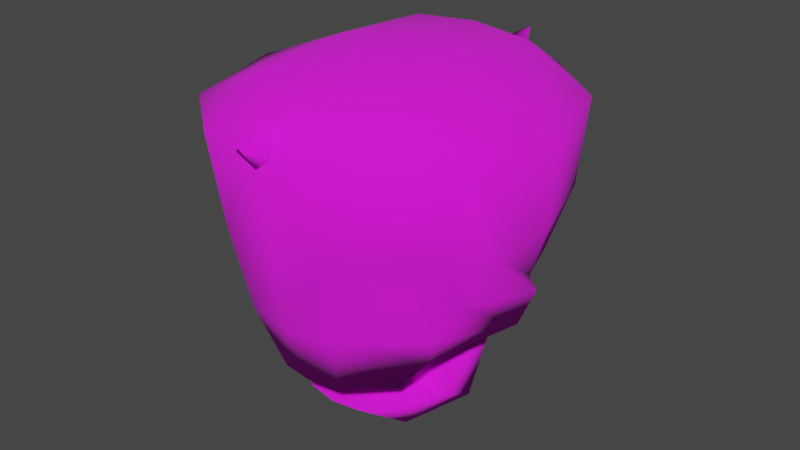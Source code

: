 # Source: zombie_head.blend  (saved by Blender 3.4.6; exported with 4.5.12 LTS)
import bpy
from mathutils import Matrix  # noqa: F401  (used for matrix-valued properties, if any)

bpy.ops.wm.read_factory_settings(use_empty=True)
scene = bpy.context.scene
scene.name = 'Scene'

# ---- collections
col_collection = bpy.data.collections.new('Collection'); scene.collection.children.link(col_collection)
col_export = bpy.data.collections.new('Export'); scene.collection.children.link(col_export)

# ---- images (referenced by path relative to the original .blend; pixels are not part of the script)
import os
ASSET_DIR = os.environ.get("B2B_ASSET_DIR", "")  # directory of the original .blend (textures are referenced by path, not embedded)
HERE = os.path.dirname(os.path.abspath(__file__))  # packed textures are extracted next to this script under _unpacked/

def load_image(name, relpath, width, height, colorspace="sRGB"):
    """Load a texture the original file referenced (path relative to the .blend, or extracted next to this script)."""
    p = next((c for c in (os.path.join(HERE, relpath), os.path.join(ASSET_DIR, relpath)) if relpath and os.path.exists(c)), "")
    if p:
        img = bpy.data.images.load(p, check_existing=True)
        img.name = name
    else:  # same state as the original file: an image datablock whose file is absent (Cycles renders it pink)
        img = bpy.data.images.new(name, width, height)
        img.source = "FILE"
        img.filepath = "//" + (relpath or name)
    img.colorspace_settings.name = colorspace
    return img
img_dust_zombie_png = load_image('dust_zombie.png', 'dust_zombie.png', 1024, 1024, 'sRGB')

# ---- materials (node trees are filled in below, after node groups)
mat_dust_zombie = bpy.data.materials.new('dust_zombie')
mat_dust_zombie.use_backface_culling = True
mat_dust_zombie.use_transparent_shadow = False

# ---- material node trees
mat_dust_zombie.use_nodes = True; mat_dust_zombie.node_tree.nodes.clear()
_N = mat_dust_zombie.node_tree.nodes; _L = mat_dust_zombie.node_tree.links
n0 = _N.new('ShaderNodeBsdfPrincipled'); n0.name = 'Principled BSDF'; n0.location = (10, 300)
n0.distribution = 'GGX'
n0.subsurface_method = 'RANDOM_WALK_SKIN'
n0.inputs[2].default_value = 1.0
n0.inputs[27].default_value = (0.0, 0.0, 0.0, 1.0)
n0.inputs[28].default_value = 1.0
n1 = _N.new('ShaderNodeOutputMaterial'); n1.name = 'Material Output'; n1.location = (320, 270)
n2 = _N.new('ShaderNodeTexImage'); n2.name = 'Image Texture'; n2.location = (-440, 210)
n2.label = 'BASE COLOR'
n2.image = img_dust_zombie_png
_L.new(n0.outputs[0], n1.inputs[0])
_L.new(n2.outputs[0], n0.inputs[0])
_L.new(n2.outputs[1], n0.inputs[4])
n1.is_active_output = True

# ---- world
world_world = bpy.data.worlds.new('World'); scene.world = world_world
world_world.use_nodes = True; world_world.node_tree.nodes.clear()
_N = world_world.node_tree.nodes; _L = world_world.node_tree.links
n0 = _N.new('ShaderNodeOutputWorld'); n0.name = 'World Output'; n0.location = (300, 300)
n1 = _N.new('ShaderNodeBackground'); n1.name = 'Background'; n1.location = (10, 300)
n1.inputs[0].default_value = (0.05088, 0.05088, 0.05088, 1.0)
_L.new(n1.outputs[0], n0.inputs[0])
n0.is_active_output = True
world_world.color = (0.05088, 0.05088, 0.05088)
world_world.use_sun_shadow = False
world_world.sun_shadow_jitter_overblur = 0.0

# ---- meshes
me_rsrc_world_prop_generic_interior_decor_trophies_monster_monster = bpy.data.meshes.new('rsrc.world.prop.generic.interior.decor.trophies.monster.monster')
me_rsrc_world_prop_generic_interior_decor_trophies_monster_monster.from_pydata([(0.02925, -0.3319, -0.5767), (0.03865, -0.3339, 0.04151), (0.0, -0.3553, 0.1111), (0.0, -0.3797, -0.6263), (0.0, -0.3584, -0.5357), (0.0, -0.3075, -0.575), (0.1526, 0.1833, -0.2548), (0.2054, -0.02643, -0.2519), (0.08303, 0.2271, -0.3418), (0.1285, 0.1472, -0.3609), (0.05099, 0.1708, -0.4237), (-0.004261, 0.1737, -0.4299), (-0.05932, 0.169, -0.423), (-0.1353, 0.1431, -0.3593), (-0.1456, 0.1578, -0.3087), (-0.003509, 0.1764, -0.2968), (0.1389, 0.1623, -0.3104), (-0.02925, -0.3319, -0.5767), (0.0, -0.2899, 0.04019), (-0.03865, -0.3339, 0.04151), (0.0, -0.3495, 0.02031), (0.1406, 0.01632, -0.4007), (0.1868, 0.02159, -0.4132), (0.08759, -0.02085, -0.5182), (0.05516, 0.09469, -0.4836), (0.2047, -0.02573, -0.4201), (0.2593, -0.01409, -0.2795), (0.0, -0.02085, -0.5335), (-0.05516, 0.09469, -0.4836), (-0.08759, -0.02085, -0.5182), (-0.1868, 0.02159, -0.4132), (-0.2593, -0.01409, -0.2795), (-0.2047, -0.02573, -0.4201), (-0.2621, -0.09321, -0.2576), (-0.202, -0.06367, -0.1181), (-0.2893, -0.085, -0.2775), (-0.2487, -0.0998, -0.4096), (-0.152, -0.1006, -0.4358), (-0.2451, -0.1773, -0.4444), (-0.2748, -0.1558, -0.3775), (-0.2627, -0.3229, -0.449), (-0.2507, -0.1562, -0.3388), (-0.2887, -0.1805, -0.2559), (-0.2446, -0.3339, -0.07804), (-0.2338, -0.1816, -0.09023), (-0.1092, -0.1816, 0.02201), (-0.09144, -0.06364, -0.02605), (0.0, -0.1816, 0.03208), (0.1092, -0.1816, 0.02201), (0.09144, -0.06364, -0.02605), (0.2446, -0.3339, -0.07804), (0.2338, -0.1816, -0.09023), (0.2887, -0.1805, -0.2559), (0.2621, -0.09321, -0.2576), (0.2507, -0.1562, -0.3388), (0.2893, -0.085, -0.2775), (0.2748, -0.1558, -0.3775), (0.2487, -0.0998, -0.4096), (0.2451, -0.1773, -0.4444), (0.152, -0.1006, -0.4358), (0.101, -0.1759, -0.5495), (0.1142, -0.3319, -0.5674), (0.0, -0.3319, -0.5778), (0.1149, -0.3978, -0.4537), (0.2627, -0.3229, -0.449), (0.3011, -0.3341, -0.2603), (0.1166, -0.4099, -0.2602), (0.1141, -0.3982, -0.07116), (0.1139, -0.3339, 0.02978), (0.0, -0.3339, 0.04348), (0.0, -0.4065, -0.06433), (-0.1141, -0.3982, -0.07116), (-0.1139, -0.3339, 0.02978), (-0.3011, -0.3341, -0.2603), (-0.1166, -0.4099, -0.2602), (-0.1149, -0.3978, -0.4537), (-0.1142, -0.3319, -0.5674), (0.0, -0.4247, -0.26), (0.0, -0.4061, -0.4602), (-0.101, -0.1759, -0.5495), (-0.003454, 0.1791, -0.2806), (-0.004746, 0.2333, -0.3545), (-0.09213, 0.2243, -0.3408), (-0.1592, 0.1784, -0.2529), (-0.2054, -0.03288, -0.2495), (-0.0007643, 0.0106, -0.2728), (0.202, -0.06367, -0.1181), (0.0, 0.02716, -0.3864), (0.0, -0.06364, -0.007118), (0.1942, -0.02552, -0.2792), (0.1319, 0.09243, -0.415), (-0.1942, -0.02552, -0.2792), (-0.1406, 0.01632, -0.4007), (0.0, 0.09469, -0.4911), (-0.1319, 0.09243, -0.415), (-6.098e-09, 0.2194, -0.0001842), (0.09501, 0.1504, 0.01258), (0.09501, 0.08437, -0.1069), (-2.394e-09, 0.09122, 0.01993), (0.0, 0.1319, -0.1546), (-0.09501, 0.1504, 0.01258), (-0.09501, 0.08437, -0.1069), (0.0, -0.0232, -0.2851), (-0.1141, -0.04472, -0.1991), (0.1141, -0.04472, -0.1991), (0.0, -0.06362, -0.1169)], [], [(3, 0, 4), (5, 0, 3), (1, 18, 2), (20, 1, 2), (16, 6, 7), (8, 6, 16), (16, 9, 8), (9, 10, 8), (8, 10, 81), (81, 10, 11), (81, 11, 12), (82, 81, 12), (13, 82, 12), (14, 82, 13), (82, 14, 83), (14, 84, 83), (12, 11, 15), (10, 15, 11), (15, 13, 12), (13, 15, 14), (15, 10, 9), (9, 16, 15), (7, 15, 16), (15, 7, 85), (15, 85, 84), (84, 14, 15), (3, 4, 17), (5, 3, 17), (2, 19, 18), (2, 20, 19), (21, 89, 26), (21, 26, 22), (90, 21, 22), (22, 23, 90), (90, 23, 24), (22, 25, 23), (25, 22, 26), (24, 23, 27), (24, 27, 93), (28, 93, 27), (28, 27, 29), (94, 28, 29), (30, 94, 29), (94, 30, 92), (92, 30, 31), (92, 31, 91), (30, 29, 32), (32, 31, 30), (33, 91, 31), (91, 33, 34), (35, 33, 31), (32, 36, 31), (36, 35, 31), (37, 36, 32), (32, 29, 37), (37, 38, 36), (36, 39, 35), (36, 38, 39), (40, 39, 38), (35, 39, 41), (39, 40, 41), (33, 35, 41), (42, 41, 40), (33, 41, 42), (33, 42, 34), (73, 42, 40), (42, 73, 43), (42, 43, 44), (42, 44, 34), (43, 45, 44), (34, 44, 45), (43, 72, 45), (45, 72, 69), (34, 45, 46), (46, 45, 88), (45, 69, 47), (88, 45, 47), (88, 47, 48), (48, 47, 69), (49, 88, 48), (48, 69, 68), (86, 49, 48), (50, 48, 68), (86, 48, 51), (50, 51, 48), (52, 51, 50), (52, 86, 51), (52, 50, 65), (65, 64, 52), (53, 86, 52), (89, 86, 53), (53, 26, 89), (53, 52, 54), (52, 64, 54), (53, 54, 55), (55, 26, 53), (55, 54, 56), (56, 54, 64), (57, 55, 56), (57, 26, 55), (25, 26, 57), (57, 56, 58), (64, 58, 56), (59, 25, 57), (59, 57, 58), (25, 59, 23), (59, 58, 60), (60, 23, 59), (60, 58, 64), (27, 23, 60), (60, 64, 61), (60, 62, 27), (62, 60, 61), (63, 62, 61), (64, 63, 61), (65, 63, 64), (65, 66, 63), (65, 67, 66), (50, 67, 65), (68, 67, 50), (68, 69, 67), (69, 70, 67), (69, 71, 70), (72, 71, 69), (72, 43, 71), (43, 73, 71), (73, 74, 71), (73, 75, 74), (73, 40, 75), (40, 76, 75), (77, 71, 74), (77, 74, 75), (71, 77, 70), (67, 70, 77), (77, 66, 67), (77, 63, 66), (77, 75, 78), (77, 78, 63), (78, 62, 63), (78, 75, 62), (75, 76, 62), (62, 76, 79), (79, 27, 62), (27, 79, 29), (79, 37, 29), (37, 79, 38), (79, 40, 38), (79, 76, 40), (80, 8, 81), (80, 81, 82), (6, 8, 80), (83, 80, 82), (7, 6, 80), (84, 80, 83), (7, 80, 85), (84, 85, 80), (49, 86, 87), (49, 87, 88), (89, 87, 86), (46, 88, 87), (87, 89, 21), (46, 87, 34), (87, 21, 90), (91, 34, 87), (87, 90, 24), (87, 92, 91), (24, 93, 87), (87, 94, 92), (28, 87, 93), (87, 28, 94), (95, 96, 97), (98, 97, 96), (97, 99, 95), (100, 95, 99), (99, 101, 100), (98, 100, 101), (102, 101, 99), (102, 99, 97), (102, 103, 101), (102, 97, 104), (105, 101, 103), (105, 104, 97), (105, 98, 101), (105, 97, 98)])
me_rsrc_world_prop_generic_interior_decor_trophies_monster_monster.polygons.foreach_set('use_smooth', [True] * 184)
_uv = me_rsrc_world_prop_generic_interior_decor_trophies_monster_monster.uv_layers.new(name='UVMap')
_uv.uv.foreach_set('vector', [0.2587, 0.9379, 0.2593, 0.8882, 0.2072, 0.9373, 0.3092, 0.9373, 0.2593, 0.8882, 0.2587, 0.9379, 0.2593, 0.8882, 0.3092, 0.9373, 0.2587, 0.9379, 0.2072, 0.9373, 0.2593, 0.8882, 0.2587, 0.9379, 0.1476, 0.2445, 0.1586, 0.2744, 0.2319, 0.1746, 0.0979, 0.2744, 0.1586, 0.2744, 0.1476, 0.2445, 0.1476, 0.2445, 0.129, 0.2237, 0.0979, 0.2744, 0.129, 0.2237, 0.06716, 0.2237, 0.0979, 0.2744, 0.0979, 0.2744, 0.06716, 0.2237, 0.03186, 0.2744, 0.03186, 0.2744, 0.06716, 0.2237, 0.03186, 0.2237, 0.03186, 0.2744, 0.03186, 0.2237, 0.06716, 0.2237, 0.0979, 0.2744, 0.03186, 0.2744, 0.06716, 0.2237, 0.129, 0.2237, 0.0979, 0.2744, 0.06716, 0.2237, 0.1476, 0.2445, 0.0979, 0.2744, 0.129, 0.2237, 0.0979, 0.2744, 0.1476, 0.2445, 0.1586, 0.2744, 0.1476, 0.2445, 0.2319, 0.1746, 0.1586, 0.2744, 0.06716, 0.2237, 0.03186, 0.2237, 0.03186, 0.1634, 0.06716, 0.2237, 0.03186, 0.1634, 0.03186, 0.2237, 0.03186, 0.1634, 0.1069, 0.1914, 0.06716, 0.2237, 0.1069, 0.1914, 0.03186, 0.1634, 0.1086, 0.1618, 0.03186, 0.1634, 0.06716, 0.2237, 0.1069, 0.1914, 0.1069, 0.1914, 0.1086, 0.1618, 0.03186, 0.1634, 0.1123, 0.08137, 0.03186, 0.1634, 0.1086, 0.1618, 0.03186, 0.1634, 0.1123, 0.08137, 0.03186, 0.09516, 0.03186, 0.1634, 0.03186, 0.09516, 0.1123, 0.08137, 0.1123, 0.08137, 0.1086, 0.1618, 0.03186, 0.1634, 0.2587, 0.9379, 0.2072, 0.9373, 0.2593, 0.9837, 0.3092, 0.9373, 0.2587, 0.9379, 0.2593, 0.9837, 0.2587, 0.9379, 0.2593, 0.9837, 0.3092, 0.9373, 0.2587, 0.9379, 0.2072, 0.9373, 0.2593, 0.9837, 0.1945, 0.3173, 0.3617, 0.3376, 0.3392, 0.376, 0.1945, 0.3173, 0.3392, 0.376, 0.182, 0.3434, 0.1385, 0.2938, 0.1945, 0.3173, 0.182, 0.3434, 0.182, 0.3434, 0.0984, 0.3742, 0.1385, 0.2938, 0.1385, 0.2938, 0.0984, 0.3742, 0.06997, 0.2938, 0.182, 0.3434, 0.196, 0.3776, 0.0984, 0.3742, 0.196, 0.3776, 0.182, 0.3434, 0.3392, 0.376, 0.06997, 0.2938, 0.0984, 0.3742, 0.03169, 0.3742, 0.06997, 0.2938, 0.03169, 0.3742, 0.03169, 0.2938, 0.06997, 0.2938, 0.03169, 0.2938, 0.03169, 0.3742, 0.06997, 0.2938, 0.03169, 0.3742, 0.0984, 0.3742, 0.1385, 0.2938, 0.06997, 0.2938, 0.0984, 0.3742, 0.182, 0.3434, 0.1385, 0.2938, 0.0984, 0.3742, 0.1385, 0.2938, 0.182, 0.3434, 0.1945, 0.3173, 0.1945, 0.3173, 0.182, 0.3434, 0.3392, 0.376, 0.1945, 0.3173, 0.3392, 0.376, 0.3617, 0.3376, 0.182, 0.3434, 0.0984, 0.3742, 0.196, 0.3776, 0.196, 0.3776, 0.3392, 0.376, 0.182, 0.3434, 0.3767, 0.4241, 0.3617, 0.3376, 0.3392, 0.376, 0.3617, 0.3376, 0.3767, 0.4241, 0.5089, 0.4142, 0.3371, 0.4211, 0.3767, 0.4241, 0.3392, 0.376, 0.196, 0.3776, 0.2316, 0.431, 0.3392, 0.376, 0.2316, 0.431, 0.3371, 0.4211, 0.3392, 0.376, 0.1671, 0.4273, 0.2316, 0.431, 0.196, 0.3776, 0.196, 0.3776, 0.0984, 0.3742, 0.1671, 0.4273, 0.1671, 0.4273, 0.2244, 0.4809, 0.2316, 0.431, 0.2316, 0.431, 0.2668, 0.4671, 0.3371, 0.4211, 0.2316, 0.431, 0.2244, 0.4809, 0.2668, 0.4671, 0.2452, 0.5828, 0.2668, 0.4671, 0.2244, 0.4809, 0.3371, 0.4211, 0.2668, 0.4671, 0.3094, 0.4633, 0.2668, 0.4671, 0.2452, 0.5828, 0.3094, 0.4633, 0.3767, 0.4241, 0.3371, 0.4211, 0.3094, 0.4633, 0.3833, 0.4856, 0.3094, 0.4633, 0.2452, 0.5828, 0.3767, 0.4241, 0.3094, 0.4633, 0.3833, 0.4856, 0.3767, 0.4241, 0.3833, 0.4856, 0.5089, 0.4142, 0.39, 0.5828, 0.3833, 0.4856, 0.2452, 0.5828, 0.3833, 0.4856, 0.39, 0.5828, 0.5089, 0.5828, 0.3833, 0.4856, 0.5089, 0.5828, 0.5089, 0.4915, 0.3833, 0.4856, 0.5089, 0.4915, 0.5089, 0.4142, 0.5089, 0.5828, 0.6358, 0.4915, 0.5089, 0.4915, 0.5089, 0.4142, 0.5089, 0.4915, 0.6358, 0.4915, 0.5089, 0.5828, 0.6358, 0.5828, 0.6358, 0.4915, 0.6358, 0.4915, 0.6358, 0.5828, 0.7083, 0.5828, 0.5089, 0.4142, 0.6358, 0.4915, 0.6358, 0.4431, 0.6358, 0.4431, 0.6358, 0.4915, 0.7083, 0.4062, 0.6358, 0.4915, 0.7083, 0.5828, 0.7083, 0.4915, 0.7083, 0.4062, 0.6358, 0.4915, 0.7083, 0.4915, 0.7083, 0.4062, 0.7083, 0.4915, 0.6358, 0.4915, 0.6358, 0.4915, 0.7083, 0.4915, 0.7083, 0.5828, 0.6358, 0.4431, 0.7083, 0.4062, 0.6358, 0.4915, 0.6358, 0.4915, 0.7083, 0.5828, 0.6358, 0.5828, 0.5089, 0.4142, 0.6358, 0.4431, 0.6358, 0.4915, 0.5089, 0.5828, 0.6358, 0.4915, 0.6358, 0.5828, 0.5089, 0.4142, 0.6358, 0.4915, 0.5089, 0.4915, 0.5089, 0.5828, 0.5089, 0.4915, 0.6358, 0.4915, 0.3833, 0.4856, 0.5089, 0.4915, 0.5089, 0.5828, 0.3833, 0.4856, 0.5089, 0.4142, 0.5089, 0.4915, 0.3833, 0.4856, 0.5089, 0.5828, 0.39, 0.5828, 0.39, 0.5828, 0.2452, 0.5828, 0.3833, 0.4856, 0.3767, 0.4241, 0.5089, 0.4142, 0.3833, 0.4856, 0.3617, 0.3376, 0.5089, 0.4142, 0.3767, 0.4241, 0.3767, 0.4241, 0.3392, 0.376, 0.3617, 0.3376, 0.3767, 0.4241, 0.3833, 0.4856, 0.3094, 0.4633, 0.3833, 0.4856, 0.2452, 0.5828, 0.3094, 0.4633, 0.3767, 0.4241, 0.3094, 0.4633, 0.3371, 0.4211, 0.3371, 0.4211, 0.3392, 0.376, 0.3767, 0.4241, 0.3371, 0.4211, 0.3094, 0.4633, 0.2668, 0.4671, 0.2668, 0.4671, 0.3094, 0.4633, 0.2452, 0.5828, 0.2316, 0.431, 0.3371, 0.4211, 0.2668, 0.4671, 0.2316, 0.431, 0.3392, 0.376, 0.3371, 0.4211, 0.196, 0.3776, 0.3392, 0.376, 0.2316, 0.431, 0.2316, 0.431, 0.2668, 0.4671, 0.2244, 0.4809, 0.2452, 0.5828, 0.2244, 0.4809, 0.2668, 0.4671, 0.1671, 0.4273, 0.196, 0.3776, 0.2316, 0.431, 0.1671, 0.4273, 0.2316, 0.431, 0.2244, 0.4809, 0.196, 0.3776, 0.1671, 0.4273, 0.0984, 0.3742, 0.1671, 0.4273, 0.2244, 0.4809, 0.1042, 0.476, 0.1042, 0.476, 0.0984, 0.3742, 0.1671, 0.4273, 0.1042, 0.476, 0.2244, 0.4809, 0.2452, 0.5828, 0.03169, 0.3742, 0.0984, 0.3742, 0.1042, 0.476, 0.1042, 0.476, 0.2452, 0.5828, 0.1102, 0.5828, 0.1042, 0.476, 0.03169, 0.5833, 0.03169, 0.3742, 0.03169, 0.5833, 0.1042, 0.476, 0.1102, 0.5828, 0.08931, 0.6793, 0.03169, 0.5833, 0.1102, 0.5828, 0.2206, 0.6782, 0.08931, 0.6793, 0.1102, 0.5828, 0.234, 0.7993, 0.08931, 0.6793, 0.2206, 0.6782, 0.234, 0.7993, 0.09048, 0.8002, 0.08931, 0.6793, 0.234, 0.7993, 0.08259, 0.9035, 0.09048, 0.8002, 0.1901, 0.8994, 0.08259, 0.9035, 0.234, 0.7993, 0.08242, 0.9798, 0.08259, 0.9035, 0.1901, 0.8994, 0.08242, 0.9798, 0.03169, 0.9878, 0.08259, 0.9035, 0.03169, 0.9878, 0.03169, 0.9075, 0.08259, 0.9035, 0.03169, 0.9878, 0.08259, 0.9035, 0.03169, 0.9075, 0.08242, 0.9798, 0.08259, 0.9035, 0.03169, 0.9878, 0.08242, 0.9798, 0.1901, 0.8994, 0.08259, 0.9035, 0.1901, 0.8994, 0.234, 0.7993, 0.08259, 0.9035, 0.234, 0.7993, 0.09048, 0.8002, 0.08259, 0.9035, 0.234, 0.7993, 0.08931, 0.6793, 0.09048, 0.8002, 0.234, 0.7993, 0.2206, 0.6782, 0.08931, 0.6793, 0.2206, 0.6782, 0.1102, 0.5828, 0.08931, 0.6793, 0.03169, 0.8003, 0.08259, 0.9035, 0.09048, 0.8002, 0.03169, 0.8003, 0.09048, 0.8002, 0.08931, 0.6793, 0.08259, 0.9035, 0.03169, 0.8003, 0.03169, 0.9075, 0.08259, 0.9035, 0.03169, 0.9075, 0.03169, 0.8003, 0.03169, 0.8003, 0.09048, 0.8002, 0.08259, 0.9035, 0.03169, 0.8003, 0.08931, 0.6793, 0.09048, 0.8002, 0.03169, 0.8003, 0.08931, 0.6793, 0.03169, 0.687, 0.03169, 0.8003, 0.03169, 0.687, 0.08931, 0.6793, 0.03169, 0.687, 0.03169, 0.5833, 0.08931, 0.6793, 0.03169, 0.687, 0.08931, 0.6793, 0.03169, 0.5833, 0.08931, 0.6793, 0.1102, 0.5828, 0.03169, 0.5833, 0.03169, 0.5833, 0.1102, 0.5828, 0.1042, 0.476, 0.1042, 0.476, 0.03169, 0.3742, 0.03169, 0.5833, 0.03169, 0.3742, 0.1042, 0.476, 0.0984, 0.3742, 0.1042, 0.476, 0.1671, 0.4273, 0.0984, 0.3742, 0.1671, 0.4273, 0.1042, 0.476, 0.2244, 0.4809, 0.1042, 0.476, 0.2452, 0.5828, 0.2244, 0.4809, 0.1042, 0.476, 0.1102, 0.5828, 0.2452, 0.5828, 0.1256, 0.1262, 0.1682, 0.08852, 0.1252, 0.089, 0.1256, 0.1262, 0.1252, 0.089, 0.1682, 0.08852, 0.1959, 0.1246, 0.1682, 0.08852, 0.1256, 0.1262, 0.1959, 0.1246, 0.1256, 0.1262, 0.1682, 0.08852, 0.1943, 0.1871, 0.1959, 0.1246, 0.1256, 0.1262, 0.1943, 0.1871, 0.1256, 0.1262, 0.1959, 0.1246, 0.1943, 0.1871, 0.1256, 0.1262, 0.1262, 0.1843, 0.1943, 0.1871, 0.1262, 0.1843, 0.1256, 0.1262, 0.2687, 0.3088, 0.2346, 0.2695, 0.3244, 0.1565, 0.2687, 0.3088, 0.3244, 0.1565, 0.3244, 0.3168, 0.2438, 0.2017, 0.3244, 0.1565, 0.2346, 0.2695, 0.2687, 0.3088, 0.3244, 0.3168, 0.3244, 0.1565, 0.3244, 0.1565, 0.2438, 0.2017, 0.2712, 0.1505, 0.2687, 0.3088, 0.3244, 0.1565, 0.2346, 0.2695, 0.3244, 0.1565, 0.2712, 0.1505, 0.2814, 0.1249, 0.2438, 0.2017, 0.2346, 0.2695, 0.3244, 0.1565, 0.3244, 0.1565, 0.2814, 0.1249, 0.3057, 0.1086, 0.3244, 0.1565, 0.2712, 0.1505, 0.2438, 0.2017, 0.3057, 0.1086, 0.3244, 0.1068, 0.3244, 0.1565, 0.3244, 0.1565, 0.2814, 0.1249, 0.2712, 0.1505, 0.3057, 0.1086, 0.3244, 0.1565, 0.3244, 0.1068, 0.3244, 0.1565, 0.3057, 0.1086, 0.2814, 0.1249, 0.3327, 0.8707, 0.3934, 0.8707, 0.3934, 0.9283, 0.4541, 0.8707, 0.3934, 0.9283, 0.3934, 0.8707, 0.3934, 0.9283, 0.3327, 0.9283, 0.3327, 0.8707, 0.3934, 0.8707, 0.3327, 0.8707, 0.3327, 0.9283, 0.3327, 0.9283, 0.3934, 0.9283, 0.3934, 0.8707, 0.4541, 0.8707, 0.3934, 0.8707, 0.3934, 0.9283, 0.3327, 0.9879, 0.3934, 0.9283, 0.3327, 0.9283, 0.3327, 0.9879, 0.3327, 0.9283, 0.3934, 0.9283, 0.3327, 0.9879, 0.3934, 0.9879, 0.3934, 0.9283, 0.3327, 0.9879, 0.3934, 0.9283, 0.3934, 0.9879, 0.4541, 0.9879, 0.3934, 0.9283, 0.3934, 0.9879, 0.4541, 0.9879, 0.3934, 0.9879, 0.3934, 0.9283, 0.4541, 0.9879, 0.4541, 0.8707, 0.3934, 0.9283, 0.4541, 0.9879, 0.3934, 0.9283, 0.4541, 0.8707])
me_rsrc_world_prop_generic_interior_decor_trophies_monster_monster.materials.append(mat_dust_zombie)
me_rsrc_world_prop_generic_interior_decor_trophies_monster_monster.update()
me_rsrc_world_prop_generic_interior_decor_trophies_monster_monster.normals_split_custom_set([tuple(v) for v in zip(*[iter([0.2186, -0.9499, 0.2233, 0.8713, -0.02509, -0.49, 0.5, -0.7555, -0.4234, 0.05024, 0.8533, -0.519, 0.8713, -0.02509, -0.49, 0.2186, -0.9499, 0.2233, 0.8712, -0.2923, 0.3943, 0.6312, 0.57, 0.526, 0.8826, -0.1711, 0.4379, 0.401, -0.9142, -0.05826, 0.8712, -0.2923, 0.3943, 0.8826, -0.1711, 0.4379, 0.7653, -0.03244, -0.6429, 0.595, 0.547, 0.5889, 0.5364, -0.832, 0.1414, 0.357, 0.9282, -0.1048, 0.595, 0.547, 0.5889, 0.7653, -0.03244, -0.6429, 0.7653, -0.03244, -0.6429, 0.7093, -0.5818, -0.398, 0.357, 0.9282, -0.1048, 0.7093, -0.5818, -0.398, 0.2313, -0.2847, -0.9303, 0.357, 0.9282, -0.1048, 0.357, 0.9282, -0.1048, 0.2313, -0.2847, -0.9303, -0.01604, 0.9977, -0.06532, -0.01604, 0.9977, -0.06532, 0.2313, -0.2847, -0.9303, -0.001287, -0.2833, -0.959, -0.01604, 0.9977, -0.06532, -0.001287, -0.2833, -0.959, -0.2334, -0.292, -0.9275, -0.3871, 0.9165, -0.1004, -0.01604, 0.9977, -0.06532, -0.2334, -0.292, -0.9275, -0.6954, -0.6039, -0.3896, -0.3871, 0.9165, -0.1004, -0.2334, -0.292, -0.9275, -0.7715, -0.05655, -0.6337, -0.3871, 0.9165, -0.1004, -0.6954, -0.6039, -0.3896, -0.3871, 0.9165, -0.1004, -0.7715, -0.05655, -0.6337, -0.6048, 0.5282, 0.596, -0.7715, -0.05655, -0.6337, -0.5084, -0.8484, 0.1476, -0.6048, 0.5282, 0.596, -0.2334, -0.292, -0.9275, -0.001287, -0.2833, -0.959, 0.008917, -0.7981, -0.6024, 0.2313, -0.2847, -0.9303, 0.008917, -0.7981, -0.6024, -0.001287, -0.2833, -0.959, 0.008917, -0.7981, -0.6024, -0.6954, -0.6039, -0.3896, -0.2334, -0.292, -0.9275, -0.6954, -0.6039, -0.3896, 0.008917, -0.7981, -0.6024, -0.7715, -0.05655, -0.6337, 0.008917, -0.7981, -0.6024, 0.2313, -0.2847, -0.9303, 0.7093, -0.5818, -0.398, 0.7093, -0.5818, -0.398, 0.7653, -0.03244, -0.6429, 0.008917, -0.7981, -0.6024, 0.5364, -0.832, 0.1414, 0.008917, -0.7981, -0.6024, 0.7653, -0.03244, -0.6429, 0.008917, -0.7981, -0.6024, 0.5364, -0.832, 0.1414, 0.01584, -0.9995, 0.02762, 0.008917, -0.7981, -0.6024, 0.01584, -0.9995, 0.02762, -0.5084, -0.8484, 0.1476, -0.5084, -0.8484, 0.1476, -0.7715, -0.05655, -0.6337, 0.008917, -0.7981, -0.6024, 0.2186, -0.9499, 0.2233, 0.5, -0.7555, -0.4234, -0.8713, -0.02509, -0.49, 0.05024, 0.8533, -0.519, 0.2186, -0.9499, 0.2233, -0.8713, -0.02509, -0.49, 0.8826, 0.1711, -0.4379, 0.8712, 0.2923, -0.3943, 0.6312, -0.57, -0.526, 0.8826, 0.1711, -0.4379, 0.401, 0.9142, 0.05826, 0.8712, 0.2923, -0.3943, 0.1136, 0.7015, 0.7036, 0.1319, 0.9034, 0.4081, 0.5334, 0.7127, 0.4556, 0.1136, 0.7015, 0.7036, 0.5334, 0.7127, 0.4556, 0.6348, 0.7429, -0.2123, 0.4704, 0.8395, 0.2719, 0.1136, 0.7015, 0.7036, 0.6348, 0.7429, -0.2123, 0.6348, 0.7429, -0.2123, 0.47, 0.2412, -0.8491, 0.4704, 0.8395, 0.2719, 0.4704, 0.8395, 0.2719, 0.47, 0.2412, -0.8491, 0.1744, 0.9016, -0.396, 0.6348, 0.7429, -0.2123, 0.7098, 0.2303, -0.6657, 0.47, 0.2412, -0.8491, 0.7098, 0.2303, -0.6657, 0.6348, 0.7429, -0.2123, 0.5334, 0.7127, 0.4556, 0.1744, 0.9016, -0.396, 0.47, 0.2412, -0.8491, 0.0, 0.2586, -0.966, 0.1744, 0.9016, -0.396, 0.0, 0.2586, -0.966, 0.0, 0.9268, -0.3755, -0.1744, 0.9016, -0.396, 0.0, 0.9268, -0.3755, 0.0, 0.2586, -0.966, -0.1744, 0.9016, -0.396, 0.0, 0.2586, -0.966, -0.47, 0.2412, -0.8491, -0.4704, 0.8395, 0.2719, -0.1744, 0.9016, -0.396, -0.47, 0.2412, -0.8491, -0.6348, 0.7429, -0.2123, -0.4704, 0.8395, 0.2719, -0.47, 0.2412, -0.8491, -0.4704, 0.8395, 0.2719, -0.6348, 0.7429, -0.2123, -0.1136, 0.7015, 0.7036, -0.1136, 0.7015, 0.7036, -0.6348, 0.7429, -0.2123, -0.5334, 0.7127, 0.4556, -0.1136, 0.7015, 0.7036, -0.5334, 0.7127, 0.4556, -0.1319, 0.9034, 0.4081, -0.6348, 0.7429, -0.2123, -0.47, 0.2412, -0.8491, -0.7098, 0.2303, -0.6657, -0.7098, 0.2303, -0.6657, -0.5334, 0.7127, 0.4556, -0.6348, 0.7429, -0.2123, -0.8437, 0.2321, 0.484, -0.1319, 0.9034, 0.4081, -0.5334, 0.7127, 0.4556, -0.1319, 0.9034, 0.4081, -0.8437, 0.2321, 0.484, -0.5969, 0.6891, 0.4109, -0.9318, -0.05139, 0.3592, -0.8437, 0.2321, 0.484, -0.5334, 0.7127, 0.4556, -0.7098, 0.2303, -0.6657, -0.7016, 0.3058, -0.6436, -0.5334, 0.7127, 0.4556, -0.7016, 0.3058, -0.6436, -0.9318, -0.05139, 0.3592, -0.5334, 0.7127, 0.4556, -0.5748, 0.198, -0.794, -0.7016, 0.3058, -0.6436, -0.7098, 0.2303, -0.6657, -0.7098, 0.2303, -0.6657, -0.47, 0.2412, -0.8491, -0.5748, 0.198, -0.794, -0.5748, 0.198, -0.794, -0.6914, 0.2543, -0.6763, -0.7016, 0.3058, -0.6436, -0.7016, 0.3058, -0.6436, -0.9965, -0.08077, -0.02216, -0.9318, -0.05139, 0.3592, -0.7016, 0.3058, -0.6436, -0.6914, 0.2543, -0.6763, -0.9965, -0.08077, -0.02216, -0.7897, -0.3927, -0.4714, -0.9965, -0.08077, -0.02216, -0.6914, 0.2543, -0.6763, -0.9318, -0.05139, 0.3592, -0.9965, -0.08077, -0.02216, -0.9723, -0.2103, 0.1021, -0.9965, -0.08077, -0.02216, -0.7897, -0.3927, -0.4714, -0.9723, -0.2103, 0.1021, -0.8437, 0.2321, 0.484, -0.9318, -0.05139, 0.3592, -0.9723, -0.2103, 0.1021, -0.9773, 0.2112, 0.01404, -0.9723, -0.2103, 0.1021, -0.7897, -0.3927, -0.4714, -0.8437, 0.2321, 0.484, -0.9723, -0.2103, 0.1021, -0.9773, 0.2112, 0.01404, -0.8437, 0.2321, 0.484, -0.9773, 0.2112, 0.01404, -0.5969, 0.6891, 0.4109, -0.8762, -0.4811, 0.02925, -0.9773, 0.2112, 0.01404, -0.7897, -0.3927, -0.4714, -0.9773, 0.2112, 0.01404, -0.8762, -0.4811, 0.02925, -0.7649, -0.4252, 0.4838, -0.9773, 0.2112, 0.01404, -0.7649, -0.4252, 0.4838, -0.8165, 0.2161, 0.5353, -0.9773, 0.2112, 0.01404, -0.8165, 0.2161, 0.5353, -0.5969, 0.6891, 0.4109, -0.7649, -0.4252, 0.4838, -0.3907, 0.2181, 0.8943, -0.8165, 0.2161, 0.5353, -0.5969, 0.6891, 0.4109, -0.8165, 0.2161, 0.5353, -0.3907, 0.2181, 0.8943, -0.7649, -0.4252, 0.4838, -0.3458, -0.4101, 0.8439, -0.3907, 0.2181, 0.8943, -0.3907, 0.2181, 0.8943, -0.3458, -0.4101, 0.8439, 0.0, -0.433, 0.9014, -0.5969, 0.6891, 0.4109, -0.3907, 0.2181, 0.8943, -0.2974, 0.7302, 0.6151, -0.2974, 0.7302, 0.6151, -0.3907, 0.2181, 0.8943, 0.0, 0.7244, 0.6894, -0.3907, 0.2181, 0.8943, 0.0, -0.433, 0.9014, 0.0, 0.1951, 0.9808, 0.0, 0.7244, 0.6894, -0.3907, 0.2181, 0.8943, 0.0, 0.1951, 0.9808, 0.0, 0.7244, 0.6894, 0.0, 0.1951, 0.9808, 0.3907, 0.2181, 0.8943, 0.3907, 0.2181, 0.8943, 0.0, 0.1951, 0.9808, 0.0, -0.433, 0.9014, 0.2974, 0.7302, 0.6151, 0.0, 0.7244, 0.6894, 0.3907, 0.2181, 0.8943, 0.3907, 0.2181, 0.8943, 0.0, -0.433, 0.9014, 0.3458, -0.4101, 0.8439, 0.5969, 0.6891, 0.4109, 0.2974, 0.7302, 0.6151, 0.3907, 0.2181, 0.8943, 0.7649, -0.4252, 0.4838, 0.3907, 0.2181, 0.8943, 0.3458, -0.4101, 0.8439, 0.5969, 0.6891, 0.4109, 0.3907, 0.2181, 0.8943, 0.8165, 0.2161, 0.5353, 0.7649, -0.4252, 0.4838, 0.8165, 0.2161, 0.5353, 0.3907, 0.2181, 0.8943, 0.9773, 0.2112, 0.01404, 0.8165, 0.2161, 0.5353, 0.7649, -0.4252, 0.4838, 0.9773, 0.2112, 0.01404, 0.5969, 0.6891, 0.4109, 0.8165, 0.2161, 0.5353, 0.9773, 0.2112, 0.01404, 0.7649, -0.4252, 0.4838, 0.8762, -0.4811, 0.02925, 0.8762, -0.4811, 0.02925, 0.7897, -0.3927, -0.4714, 0.9773, 0.2112, 0.01404, 0.8437, 0.2321, 0.484, 0.5969, 0.6891, 0.4109, 0.9773, 0.2112, 0.01404, 0.1319, 0.9034, 0.4081, 0.5969, 0.6891, 0.4109, 0.8437, 0.2321, 0.484, 0.8437, 0.2321, 0.484, 0.5334, 0.7127, 0.4556, 0.1319, 0.9034, 0.4081, 0.8437, 0.2321, 0.484, 0.9773, 0.2112, 0.01404, 0.9723, -0.2103, 0.1021, 0.9773, 0.2112, 0.01404, 0.7897, -0.3927, -0.4714, 0.9723, -0.2103, 0.1021, 0.8437, 0.2321, 0.484, 0.9723, -0.2103, 0.1021, 0.9318, -0.05139, 0.3592, 0.9318, -0.05139, 0.3592, 0.5334, 0.7127, 0.4556, 0.8437, 0.2321, 0.484, 0.9318, -0.05139, 0.3592, 0.9723, -0.2103, 0.1021, 0.9965, -0.08077, -0.02216, 0.9965, -0.08077, -0.02216, 0.9723, -0.2103, 0.1021, 0.7897, -0.3927, -0.4714, 0.7016, 0.3058, -0.6436, 0.9318, -0.05139, 0.3592, 0.9965, -0.08077, -0.02216, 0.7016, 0.3058, -0.6436, 0.5334, 0.7127, 0.4556, 0.9318, -0.05139, 0.3592, 0.7098, 0.2303, -0.6657, 0.5334, 0.7127, 0.4556, 0.7016, 0.3058, -0.6436, 0.7016, 0.3058, -0.6436, 0.9965, -0.08077, -0.02216, 0.6914, 0.2543, -0.6763, 0.7897, -0.3927, -0.4714, 0.6914, 0.2543, -0.6763, 0.9965, -0.08077, -0.02216, 0.5748, 0.198, -0.794, 0.7098, 0.2303, -0.6657, 0.7016, 0.3058, -0.6436, 0.5748, 0.198, -0.794, 0.7016, 0.3058, -0.6436, 0.6914, 0.2543, -0.6763, 0.7098, 0.2303, -0.6657, 0.5748, 0.198, -0.794, 0.47, 0.2412, -0.8491, 0.5748, 0.198, -0.794, 0.6914, 0.2543, -0.6763, 0.3925, 0.2178, -0.8936, 0.3925, 0.2178, -0.8936, 0.47, 0.2412, -0.8491, 0.5748, 0.198, -0.794, 0.3925, 0.2178, -0.8936, 0.6914, 0.2543, -0.6763, 0.7897, -0.3927, -0.4714, 0.0, 0.2586, -0.966, 0.47, 0.2412, -0.8491, 0.3925, 0.2178, -0.8936, 0.3925, 0.2178, -0.8936, 0.7897, -0.3927, -0.4714, 0.3372, -0.3966, -0.8538, 0.3925, 0.2178, -0.8936, -7.308e-10, -0.4223, -0.9065, 0.0, 0.2586, -0.966, -7.308e-10, -0.4223, -0.9065, 0.3925, 0.2178, -0.8936, 0.3372, -0.3966, -0.8538, 0.2508, -0.9225, -0.2933, -7.308e-10, -0.4223, -0.9065, 0.3372, -0.3966, -0.8538, 0.7897, -0.3927, -0.4714, 0.2508, -0.9225, -0.2933, 0.3372, -0.3966, -0.8538, 0.8762, -0.4811, 0.02925, 0.2508, -0.9225, -0.2933, 0.7897, -0.3927, -0.4714, 0.8762, -0.4811, 0.02925, 0.2548, -0.967, 0.0002774, 0.2508, -0.9225, -0.2933, 0.8762, -0.4811, 0.02925, 0.2503, -0.9174, 0.3094, 0.2548, -0.967, 0.0002774, 0.7649, -0.4252, 0.4838, 0.2503, -0.9174, 0.3094, 0.8762, -0.4811, 0.02925, 0.3458, -0.4101, 0.8439, 0.2503, -0.9174, 0.3094, 0.7649, -0.4252, 0.4838, 0.3458, -0.4101, 0.8439, 0.0, -0.433, 0.9014, 0.2503, -0.9174, 0.3094, 0.0, -0.433, 0.9014, 0.0, -0.9402, 0.3406, 0.2503, -0.9174, 0.3094, 0.0, -0.433, 0.9014, -0.2503, -0.9174, 0.3094, 0.0, -0.9402, 0.3406, -0.3458, -0.4101, 0.8439, -0.2503, -0.9174, 0.3094, 0.0, -0.433, 0.9014, -0.3458, -0.4101, 0.8439, -0.7649, -0.4252, 0.4838, -0.2503, -0.9174, 0.3094, -0.7649, -0.4252, 0.4838, -0.8762, -0.4811, 0.02925, -0.2503, -0.9174, 0.3094, -0.8762, -0.4811, 0.02925, -0.2548, -0.967, 0.0002774, -0.2503, -0.9174, 0.3094, -0.8762, -0.4811, 0.02925, -0.2508, -0.9225, -0.2933, -0.2548, -0.967, 0.0002774, -0.8762, -0.4811, 0.02925, -0.7897, -0.3927, -0.4714, -0.2508, -0.9225, -0.2933, -0.7897, -0.3927, -0.4714, -0.3372, -0.3966, -0.8538, -0.2508, -0.9225, -0.2933, 0.0, -1.0, 0.0001878, -0.2503, -0.9174, 0.3094, -0.2548, -0.967, 0.0002774, 0.0, -1.0, 0.0001878, -0.2548, -0.967, 0.0002774, -0.2508, -0.9225, -0.2933, -0.2503, -0.9174, 0.3094, 0.0, -1.0, 0.0001878, 0.0, -0.9402, 0.3406, 0.2503, -0.9174, 0.3094, 0.0, -0.9402, 0.3406, 0.0, -1.0, 0.0001878, 0.0, -1.0, 0.0001878, 0.2548, -0.967, 0.0002774, 0.2503, -0.9174, 0.3094, 0.0, -1.0, 0.0001878, 0.2508, -0.9225, -0.2933, 0.2548, -0.967, 0.0002774, 0.0, -1.0, 0.0001878, -0.2508, -0.9225, -0.2933, 0.0, -0.9453, -0.3261, 0.0, -1.0, 0.0001878, 0.0, -0.9453, -0.3261, 0.2508, -0.9225, -0.2933, 0.0, -0.9453, -0.3261, -7.308e-10, -0.4223, -0.9065, 0.2508, -0.9225, -0.2933, 0.0, -0.9453, -0.3261, -0.2508, -0.9225, -0.2933, -7.308e-10, -0.4223, -0.9065, -0.2508, -0.9225, -0.2933, -0.3372, -0.3966, -0.8538, -7.308e-10, -0.4223, -0.9065, -7.308e-10, -0.4223, -0.9065, -0.3372, -0.3966, -0.8538, -0.3925, 0.2178, -0.8936, -0.3925, 0.2178, -0.8936, 0.0, 0.2586, -0.966, -7.308e-10, -0.4223, -0.9065, 0.0, 0.2586, -0.966, -0.3925, 0.2178, -0.8936, -0.47, 0.2412, -0.8491, -0.3925, 0.2178, -0.8936, -0.5748, 0.198, -0.794, -0.47, 0.2412, -0.8491, -0.5748, 0.198, -0.794, -0.3925, 0.2178, -0.8936, -0.6914, 0.2543, -0.6763, -0.3925, 0.2178, -0.8936, -0.7897, -0.3927, -0.4714, -0.6914, 0.2543, -0.6763, -0.3925, 0.2178, -0.8936, -0.3372, -0.3966, -0.8538, -0.7897, -0.3927, -0.4714, -0.002593, 0.4962, 0.8682, 0.357, 0.9282, -0.1048, -0.01604, 0.9977, -0.06532, -0.002593, 0.4962, 0.8682, -0.01604, 0.9977, -0.06532, -0.3871, 0.9165, -0.1004, 0.595, 0.547, 0.5889, 0.357, 0.9282, -0.1048, -0.002593, 0.4962, 0.8682, -0.6048, 0.5282, 0.596, -0.002593, 0.4962, 0.8682, -0.3871, 0.9165, -0.1004, 0.5364, -0.832, 0.1414, 0.595, 0.547, 0.5889, -0.002593, 0.4962, 0.8682, -0.5084, -0.8484, 0.1476, -0.002593, 0.4962, 0.8682, -0.6048, 0.5282, 0.596, 0.5364, -0.832, 0.1414, -0.002593, 0.4962, 0.8682, 0.01584, -0.9995, 0.02762, -0.5084, -0.8484, 0.1476, 0.01584, -0.9995, 0.02762, -0.002593, 0.4962, 0.8682, 0.2974, 0.7302, 0.6151, 0.5969, 0.6891, 0.4109, 0.0, 0.8794, 0.4761, 0.2974, 0.7302, 0.6151, 0.0, 0.8794, 0.4761, 0.0, 0.7244, 0.6894, 0.1319, 0.9034, 0.4081, 0.0, 0.8794, 0.4761, 0.5969, 0.6891, 0.4109, -0.2974, 0.7302, 0.6151, 0.0, 0.7244, 0.6894, 0.0, 0.8794, 0.4761, 0.0, 0.8794, 0.4761, 0.1319, 0.9034, 0.4081, 0.1136, 0.7015, 0.7036, -0.2974, 0.7302, 0.6151, 0.0, 0.8794, 0.4761, -0.5969, 0.6891, 0.4109, 0.0, 0.8794, 0.4761, 0.1136, 0.7015, 0.7036, 0.4704, 0.8395, 0.2719, -0.1319, 0.9034, 0.4081, -0.5969, 0.6891, 0.4109, 0.0, 0.8794, 0.4761, 0.0, 0.8794, 0.4761, 0.4704, 0.8395, 0.2719, 0.1744, 0.9016, -0.396, 0.0, 0.8794, 0.4761, -0.1136, 0.7015, 0.7036, -0.1319, 0.9034, 0.4081, 0.1744, 0.9016, -0.396, 0.0, 0.9268, -0.3755, 0.0, 0.8794, 0.4761, 0.0, 0.8794, 0.4761, -0.4704, 0.8395, 0.2719, -0.1136, 0.7015, 0.7036, -0.1744, 0.9016, -0.396, 0.0, 0.8794, 0.4761, 0.0, 0.9268, -0.3755, 0.0, 0.8794, 0.4761, -0.1744, 0.9016, -0.396, -0.4704, 0.8395, 0.2719, -0.001885, 0.8714, -0.4906, 0.9888, 0.1306, -0.07217, 0.9871, 0.1553, -0.03917, -1.538e-07, -0.7911, 0.6117, 0.9871, 0.1553, -0.03917, 0.9888, 0.1306, -0.07217, 0.9871, 0.1553, -0.03917, -0.0009861, 0.7663, -0.6424, -0.001885, 0.8714, -0.4906, -0.9882, 0.1314, -0.07925, -0.001885, 0.8714, -0.4906, -0.0009861, 0.7663, -0.6424, -0.0009861, 0.7663, -0.6424, -0.9867, 0.1581, -0.03773, -0.9882, 0.1314, -0.07925, -1.538e-07, -0.7911, 0.6117, -0.9882, 0.1314, -0.07925, -0.9867, 0.1581, -0.03773, 0.0, 0.6461, -0.7633, -0.9867, 0.1581, -0.03773, -0.0009861, 0.7663, -0.6424, 0.0, 0.6461, -0.7633, -0.0009861, 0.7663, -0.6424, 0.9871, 0.1553, -0.03917, 0.0, 0.6461, -0.7633, -0.9691, 0.2212, -0.1093, -0.9867, 0.1581, -0.03773, 0.0, 0.6461, -0.7633, 0.9871, 0.1553, -0.03917, 0.9691, 0.2212, -0.1093, 0.0, -0.5765, 0.8171, -0.9867, 0.1581, -0.03773, -0.9691, 0.2212, -0.1093, 0.0, -0.5765, 0.8171, 0.9691, 0.2212, -0.1093, 0.9871, 0.1553, -0.03917, 0.0, -0.5765, 0.8171, -1.538e-07, -0.7911, 0.6117, -0.9867, 0.1581, -0.03773, 0.0, -0.5765, 0.8171, 0.9871, 0.1553, -0.03917, -1.538e-07, -0.7911, 0.6117])] * 3)])

# ---- objects
ob_monster_parts_model_head_dustzombie_mesh_0 = bpy.data.objects.new('monster_parts.model_head_dustzombie-Mesh[0]', me_rsrc_world_prop_generic_interior_decor_trophies_monster_monster)

# ---- transforms, parenting, visibility, modifiers, constraints
ob_monster_parts_model_head_dustzombie_mesh_0.location = (0.0, 0.0, 0.0)
ob_monster_parts_model_head_dustzombie_mesh_0.rotation_mode = 'QUATERNION'
ob_monster_parts_model_head_dustzombie_mesh_0.rotation_quaternion = (0.7071, -0.7071, -1.57e-16, -9.358e-24)

# ---- collection membership
scene.collection.objects.link(ob_monster_parts_model_head_dustzombie_mesh_0)

# ---- scene / render settings (as saved in the file)
scene.frame_start = 1; scene.frame_end = 250; scene.frame_set(1)
scene.render.engine = 'BLENDER_EEVEE_NEXT'
scene.cycles.sampling_pattern = 'TABULATED_SOBOL'
scene.cycles.use_light_tree = False
scene.view_settings.view_transform = 'Filmic'
bpy.context.view_layer.update()

# ---- added for rendering (the .blend has no active camera and no usable light): camera, sun
cam_auto = bpy.data.cameras.new('AutoCamera')
cam_auto.lens = 50.0
cam_auto.sensor_width = 36.0
cam_auto.clip_end = 1000.0
ob_auto_camera = bpy.data.objects.new('AutoCamera', cam_auto)
scene.collection.objects.link(ob_auto_camera)
ob_auto_camera.location = (1.07071, -1.54246, 0.952266)
ob_auto_camera.rotation_euler = (1.09748, -7.21219e-08, 0.694738)
scene.camera = ob_auto_camera
light_auto_sun = bpy.data.lights.new('AutoSun', 'SUN')
light_auto_sun.energy = 3.0
light_auto_sun.angle = 0.0523599
ob_auto_sun = bpy.data.objects.new('AutoSun', light_auto_sun)
scene.collection.objects.link(ob_auto_sun)
ob_auto_sun.rotation_euler = (0.872665, 0.174533, 0.523599)
bpy.context.view_layer.update()

